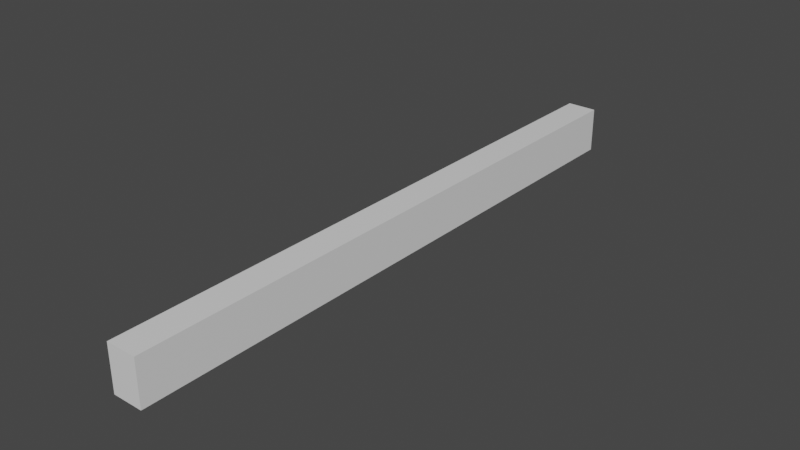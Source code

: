 # Source: wall.blend  (saved by Blender 2.90.8; exported with 4.5.12 LTS)
import bpy
from mathutils import Matrix  # noqa: F401  (used for matrix-valued properties, if any)

bpy.ops.wm.read_factory_settings(use_empty=True)
scene = bpy.context.scene
scene.name = 'Scene'

# ---- collections
col_collection = bpy.data.collections.new('Collection'); scene.collection.children.link(col_collection)

# ---- materials (node trees are filled in below, after node groups)
mat_material = bpy.data.materials.new('Material')
mat_material.alpha_threshold = 0.0
mat_material.use_transparent_shadow = False
mat_material.line_color = (0.0, 0.0, 0.0, 1.0)

# ---- material node trees
mat_material.use_nodes = True; mat_material.node_tree.nodes.clear()
_N = mat_material.node_tree.nodes; _L = mat_material.node_tree.links
n0 = _N.new('ShaderNodeOutputMaterial'); n0.name = 'Material Output'; n0.location = (300, 300)
n1 = _N.new('ShaderNodeBsdfPrincipled'); n1.name = 'Principled BSDF'; n1.location = (10, 300)
n1.distribution = 'GGX'
n1.subsurface_method = 'BURLEY'
n1.inputs[2].default_value = 0.4
n1.inputs[3].default_value = 1.45
n1.inputs[27].default_value = (0.0, 0.0, 0.0, 1.0)
n1.inputs[28].default_value = 1.0
_L.new(n1.outputs[0], n0.inputs[0])
n0.is_active_output = True

# ---- world
world_world = bpy.data.worlds.new('World'); scene.world = world_world
world_world.use_nodes = True; world_world.node_tree.nodes.clear()
_N = world_world.node_tree.nodes; _L = world_world.node_tree.links
n0 = _N.new('ShaderNodeOutputWorld'); n0.name = 'World Output'; n0.location = (300, 300)
n1 = _N.new('ShaderNodeBackground'); n1.name = 'Background'; n1.location = (10, 300)
n1.inputs[0].default_value = (0.05088, 0.05088, 0.05088, 1.0)
_L.new(n1.outputs[0], n0.inputs[0])
n0.is_active_output = True
world_world.color = (0.05088, 0.05088, 0.05088)
world_world.use_sun_shadow = False
world_world.sun_shadow_jitter_overblur = 0.0

# ---- meshes
me_cube = bpy.data.meshes.new('Cube')
me_cube.from_pydata([(1.991, 40.0, 2.996), (1.991, 40.0, -2.997), (1.991, -40.0, 2.996), (1.991, -40.0, -2.997), (-1.99, -40.0, -2.997), (-1.99, 40.0, 2.996), (-1.99, 40.0, -2.997), (-1.99, -40.0, 2.996)], [], [(6, 1, 3, 4), (1, 0, 2, 3), (6, 5, 0, 1), (0, 5, 7, 2), (3, 2, 7, 4), (6, 4, 7, 5)])
_uv = me_cube.uv_layers.new(name='UVMap')
_uv.uv.foreach_set('vector', [0.3125, 0.5, 0.375, 0.5, 0.375, 0.75, 0.3125, 0.75, 0.375, 0.5, 0.625, 0.5, 0.625, 0.75, 0.375, 0.75, 0.375, 0.4375, 0.625, 0.4375, 0.625, 0.5, 0.375, 0.5, 0.625, 0.5, 0.6875, 0.5, 0.6875, 0.75, 0.625, 0.75, 0.375, 0.75, 0.625, 0.75, 0.625, 0.8125, 0.375, 0.8125, 0.3125, 0.5, 0.3125, 0.75, 0.6875, 0.75, 0.6875, 0.5])
me_cube.materials.append(mat_material)
me_cube.use_remesh_preserve_volume = False
me_cube.use_remesh_preserve_attributes = False
me_cube.use_mirror_vertex_groups = False
me_cube.update()

# ---- objects
ob_cube = bpy.data.objects.new('Cube', me_cube)

# ---- transforms, parenting, visibility, modifiers, constraints
ob_cube.location = (0.0, 0.0, 0.0)
ob_cube.lock_rotations_4d = False
ob_cube.empty_display_type = 'ARROWS'
ob_cube.lineart.crease_threshold = 0.0

# ---- collection membership
col_collection.objects.link(ob_cube)

# ---- scene / render settings (as saved in the file)
scene.frame_start = 1; scene.frame_end = 250; scene.frame_set(1)
scene.render.engine = 'BLENDER_EEVEE_NEXT'
scene.cycles.use_denoising = False
scene.cycles.samples = 128
scene.cycles.sampling_pattern = 'TABULATED_SOBOL'
scene.cycles.use_adaptive_sampling = False
scene.cycles.use_light_tree = False
scene.view_settings.view_transform = 'Filmic'
bpy.context.view_layer.update()

# ---- added for rendering (the .blend has no active camera and no usable light): camera, sun
cam_auto = bpy.data.cameras.new('AutoCamera')
cam_auto.lens = 50.0
cam_auto.sensor_width = 36.0
cam_auto.clip_end = 1304.24
ob_auto_camera = bpy.data.objects.new('AutoCamera', cam_auto)
scene.collection.objects.link(ob_auto_camera)
ob_auto_camera.location = (74.3166, -89.1793, 59.4524)
ob_auto_camera.rotation_euler = (1.09748, -7.21219e-08, 0.694738)
scene.camera = ob_auto_camera
light_auto_sun = bpy.data.lights.new('AutoSun', 'SUN')
light_auto_sun.energy = 3.0
light_auto_sun.angle = 0.0523599
ob_auto_sun = bpy.data.objects.new('AutoSun', light_auto_sun)
scene.collection.objects.link(ob_auto_sun)
ob_auto_sun.rotation_euler = (0.872665, 0.174533, 0.523599)
bpy.context.view_layer.update()
